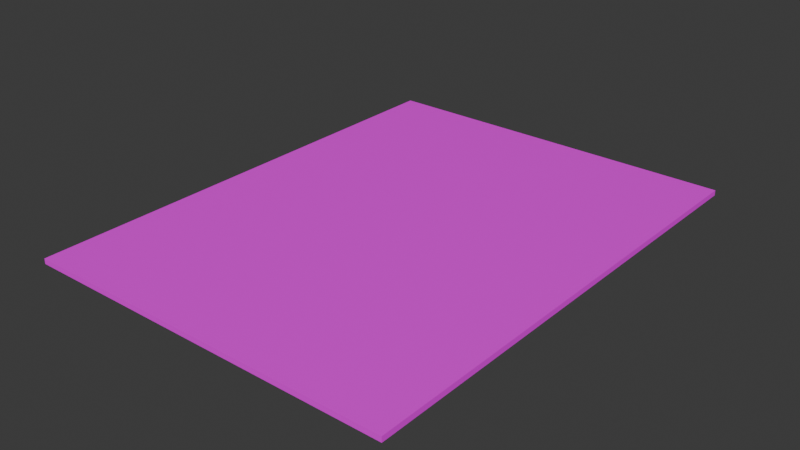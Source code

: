 # Source: Document.blend  (saved by Blender 4.2.66; exported with 4.5.12 LTS)
import bpy
from mathutils import Matrix  # noqa: F401  (used for matrix-valued properties, if any)

bpy.ops.wm.read_factory_settings(use_empty=True)
scene = bpy.context.scene
scene.name = 'Scene'

# ---- collections
col_collection = bpy.data.collections.new('Collection'); scene.collection.children.link(col_collection)

# ---- images (referenced by path relative to the original .blend; pixels are not part of the script)
import os
ASSET_DIR = os.environ.get("B2B_ASSET_DIR", "")  # directory of the original .blend (textures are referenced by path, not embedded)
HERE = os.path.dirname(os.path.abspath(__file__))  # packed textures are extracted next to this script under _unpacked/

def load_image(name, relpath, width, height, colorspace="sRGB"):
    """Load a texture the original file referenced (path relative to the .blend, or extracted next to this script)."""
    p = next((c for c in (os.path.join(HERE, relpath), os.path.join(ASSET_DIR, relpath)) if relpath and os.path.exists(c)), "")
    if p:
        img = bpy.data.images.load(p, check_existing=True)
        img.name = name
    else:  # same state as the original file: an image datablock whose file is absent (Cycles renders it pink)
        img = bpy.data.images.new(name, width, height)
        img.source = "FILE"
        img.filepath = "//" + (relpath or name)
    img.colorspace_settings.name = colorspace
    return img
img_untitled = load_image('Untitled', 'Textures/Documents/BlankPage.png', 1024, 1024, 'sRGB')

# ---- materials (node trees are filled in below, after node groups)
mat_material_001 = bpy.data.materials.new('Material.001')

# ---- material node trees
mat_material_001.use_nodes = True; mat_material_001.node_tree.nodes.clear()
_N = mat_material_001.node_tree.nodes; _L = mat_material_001.node_tree.links
n0 = _N.new('ShaderNodeBsdfPrincipled'); n0.name = 'Principled BSDF'; n0.location = (10, 300)
n1 = _N.new('ShaderNodeOutputMaterial'); n1.name = 'Material Output'; n1.location = (300, 300)
n2 = _N.new('ShaderNodeTexImage'); n2.name = 'Image Texture'; n2.location = (-280, 280)
n2.image = img_untitled
n2.interpolation = 'Closest'
_L.new(n0.outputs[0], n1.inputs[0])
_L.new(n2.outputs[0], n0.inputs[0])
n1.is_active_output = True

# ---- world
world_world = bpy.data.worlds.new('World'); scene.world = world_world
world_world.use_nodes = True; world_world.node_tree.nodes.clear()
_N = world_world.node_tree.nodes; _L = world_world.node_tree.links
n0 = _N.new('ShaderNodeOutputWorld'); n0.name = 'World Output'; n0.location = (300, 300)
n1 = _N.new('ShaderNodeBackground'); n1.name = 'Background'; n1.location = (10, 300)
n1.inputs[0].default_value = (0.05088, 0.05088, 0.05088, 1.0)
_L.new(n1.outputs[0], n0.inputs[0])
n0.is_active_output = True
world_world.color = (0.05088, 0.05088, 0.05088)
world_world.sun_shadow_jitter_overblur = 0.0

# ---- meshes
me_cube_001 = bpy.data.meshes.new('Cube.001')
me_cube_001.from_pydata([(-0.7696, -1.0, -0.0109), (-0.7696, -1.0, 0.0109), (-0.7696, 1.0, -0.0109), (-0.7696, 1.0, 0.0109), (0.7696, -1.0, -0.0109), (0.7696, -1.0, 0.0109), (0.7696, 1.0, -0.0109), (0.7696, 1.0, 0.0109)], [], [(0, 1, 3, 2), (2, 3, 7, 6), (6, 7, 5, 4), (4, 5, 1, 0), (2, 6, 4, 0), (7, 3, 1, 5)])
_uv = me_cube_001.uv_layers.new(name='UVMap')
_uv.uv.foreach_set('vector', [0.9861, 0.6361, 0.9792, 0.6361, 0.9792, -1.905e-09, 0.9861, -1.382e-09, 1.0, 0.4896, 0.9931, 0.4896, 0.9931, -8.587e-10, 1.0, -3.353e-10, 0.9931, 0.6361, 0.9861, 0.6361, 0.9861, -1.382e-09, 0.9931, -8.587e-10, 1.0, 0.9792, 0.9931, 0.9792, 0.9931, 0.4896, 1.0, 0.4896, 0.9801, 0.7478, 0.905, 0.7478, 0.905, 0.6501, 0.9801, 0.6501, 0.7707, 0.9929, 0.007006, 0.9929, 0.007006, 0.0006725, 0.7707, 0.0006725])
me_cube_001.materials.append(mat_material_001)
me_cube_001.update()

# ---- objects
ob_cube = bpy.data.objects.new('Cube', me_cube_001)

# ---- transforms, parenting, visibility, modifiers, constraints
ob_cube.location = (0.0, 0.0, 0.0)

# ---- collection membership
col_collection.objects.link(ob_cube)

# ---- scene / render settings (as saved in the file)
scene.frame_start = 1; scene.frame_end = 250; scene.frame_set(1)
scene.render.engine = 'BLENDER_EEVEE_NEXT'
bpy.context.view_layer.update()

# ---- added for rendering (the .blend has no active camera and no usable light): camera, sun
cam_auto = bpy.data.cameras.new('AutoCamera')
cam_auto.lens = 50.0
cam_auto.sensor_width = 36.0
cam_auto.clip_end = 1000.0
ob_auto_camera = bpy.data.objects.new('AutoCamera', cam_auto)
scene.collection.objects.link(ob_auto_camera)
ob_auto_camera.location = (2.33515, -2.80218, 1.86812)
ob_auto_camera.rotation_euler = (1.09748, -7.21219e-08, 0.694738)
scene.camera = ob_auto_camera
light_auto_sun = bpy.data.lights.new('AutoSun', 'SUN')
light_auto_sun.energy = 3.0
light_auto_sun.angle = 0.0523599
ob_auto_sun = bpy.data.objects.new('AutoSun', light_auto_sun)
scene.collection.objects.link(ob_auto_sun)
ob_auto_sun.rotation_euler = (0.872665, 0.174533, 0.523599)
bpy.context.view_layer.update()
